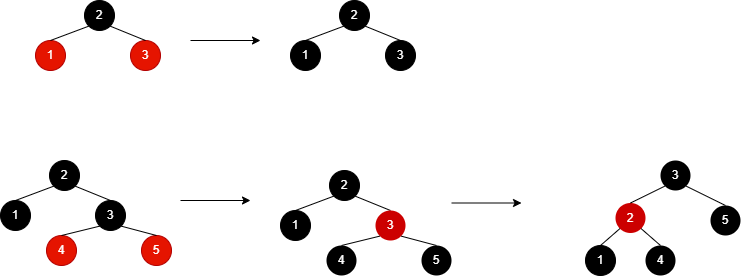

The diagram above was exported from draw.io. Its source (the exported page's mxGraphModel, read from the mxfile embedded in the PNG):
<mxGraphModel dx="1609" dy="539" grid="1" gridSize="10" guides="1" tooltips="1" connect="1" arrows="1" fold="1" page="1" pageScale="1" pageWidth="827" pageHeight="1169" math="0" shadow="0">
  <root>
    <mxCell id="tvSldW70_gP1udjGhHT5-0" />
    <mxCell id="tvSldW70_gP1udjGhHT5-1" parent="tvSldW70_gP1udjGhHT5-0" />
    <mxCell id="4XyfJ0UMqXEQ0newicDm-0" value="1" style="ellipse;whiteSpace=wrap;html=1;aspect=fixed;fillColor=#e51400;strokeColor=#B20000;fontColor=#ffffff;" vertex="1" parent="tvSldW70_gP1udjGhHT5-1">
      <mxGeometry x="-145" y="340" width="30" height="30" as="geometry" />
    </mxCell>
    <mxCell id="4XyfJ0UMqXEQ0newicDm-1" value="&lt;font color=&quot;#ffffff&quot;&gt;2&lt;/font&gt;" style="ellipse;whiteSpace=wrap;html=1;fillColor=#000000;" vertex="1" parent="tvSldW70_gP1udjGhHT5-1">
      <mxGeometry x="-96" y="300" width="30" height="30" as="geometry" />
    </mxCell>
    <mxCell id="4XyfJ0UMqXEQ0newicDm-2" value="" style="endArrow=none;html=1;rounded=0;fontColor=#FFFFFF;exitX=0.5;exitY=0;exitDx=0;exitDy=0;entryX=0;entryY=1;entryDx=0;entryDy=0;" edge="1" parent="tvSldW70_gP1udjGhHT5-1" source="4XyfJ0UMqXEQ0newicDm-0" target="4XyfJ0UMqXEQ0newicDm-1">
      <mxGeometry width="50" height="50" relative="1" as="geometry">
        <mxPoint x="-115" y="370" as="sourcePoint" />
        <mxPoint x="-65" y="320" as="targetPoint" />
      </mxGeometry>
    </mxCell>
    <mxCell id="4XyfJ0UMqXEQ0newicDm-3" value="3" style="ellipse;whiteSpace=wrap;html=1;aspect=fixed;fillColor=#e51400;strokeColor=#B20000;fontColor=#ffffff;" vertex="1" parent="tvSldW70_gP1udjGhHT5-1">
      <mxGeometry x="-50" y="340" width="30" height="30" as="geometry" />
    </mxCell>
    <mxCell id="4XyfJ0UMqXEQ0newicDm-4" value="" style="endArrow=none;html=1;rounded=0;fontColor=#FFFFFF;exitX=1;exitY=1;exitDx=0;exitDy=0;entryX=0.5;entryY=0;entryDx=0;entryDy=0;" edge="1" parent="tvSldW70_gP1udjGhHT5-1" source="4XyfJ0UMqXEQ0newicDm-1" target="4XyfJ0UMqXEQ0newicDm-3">
      <mxGeometry width="50" height="50" relative="1" as="geometry">
        <mxPoint x="-120" y="350" as="sourcePoint" />
        <mxPoint x="-81.60660171779818" y="335.6066017177982" as="targetPoint" />
      </mxGeometry>
    </mxCell>
    <mxCell id="4XyfJ0UMqXEQ0newicDm-5" value="" style="endArrow=classic;html=1;rounded=0;fontSize=12;fontColor=#000000;" edge="1" parent="tvSldW70_gP1udjGhHT5-1">
      <mxGeometry width="50" height="50" relative="1" as="geometry">
        <mxPoint x="10" y="340" as="sourcePoint" />
        <mxPoint x="80" y="340" as="targetPoint" />
      </mxGeometry>
    </mxCell>
    <mxCell id="4XyfJ0UMqXEQ0newicDm-6" value="1" style="ellipse;whiteSpace=wrap;html=1;aspect=fixed;fillColor=#000000;strokeColor=#000000;fontColor=#ffffff;" vertex="1" parent="tvSldW70_gP1udjGhHT5-1">
      <mxGeometry x="110" y="340" width="30" height="30" as="geometry" />
    </mxCell>
    <mxCell id="4XyfJ0UMqXEQ0newicDm-7" value="&lt;font color=&quot;#ffffff&quot;&gt;2&lt;/font&gt;" style="ellipse;whiteSpace=wrap;html=1;fillColor=#000000;" vertex="1" parent="tvSldW70_gP1udjGhHT5-1">
      <mxGeometry x="159" y="300" width="30" height="30" as="geometry" />
    </mxCell>
    <mxCell id="4XyfJ0UMqXEQ0newicDm-8" value="" style="endArrow=none;html=1;rounded=0;fontColor=#FFFFFF;exitX=0.5;exitY=0;exitDx=0;exitDy=0;entryX=0;entryY=1;entryDx=0;entryDy=0;" edge="1" parent="tvSldW70_gP1udjGhHT5-1" source="4XyfJ0UMqXEQ0newicDm-6" target="4XyfJ0UMqXEQ0newicDm-7">
      <mxGeometry width="50" height="50" relative="1" as="geometry">
        <mxPoint x="140" y="370" as="sourcePoint" />
        <mxPoint x="190" y="320" as="targetPoint" />
      </mxGeometry>
    </mxCell>
    <mxCell id="4XyfJ0UMqXEQ0newicDm-9" value="3" style="ellipse;whiteSpace=wrap;html=1;aspect=fixed;fillColor=#000000;strokeColor=#000000;fontColor=#ffffff;" vertex="1" parent="tvSldW70_gP1udjGhHT5-1">
      <mxGeometry x="205" y="340" width="30" height="30" as="geometry" />
    </mxCell>
    <mxCell id="4XyfJ0UMqXEQ0newicDm-10" value="" style="endArrow=none;html=1;rounded=0;fontColor=#FFFFFF;exitX=1;exitY=1;exitDx=0;exitDy=0;entryX=0.5;entryY=0;entryDx=0;entryDy=0;" edge="1" parent="tvSldW70_gP1udjGhHT5-1" source="4XyfJ0UMqXEQ0newicDm-7" target="4XyfJ0UMqXEQ0newicDm-9">
      <mxGeometry width="50" height="50" relative="1" as="geometry">
        <mxPoint x="135" y="350" as="sourcePoint" />
        <mxPoint x="173.39339828220182" y="335.6066017177982" as="targetPoint" />
      </mxGeometry>
    </mxCell>
    <mxCell id="4XyfJ0UMqXEQ0newicDm-11" value="1" style="ellipse;whiteSpace=wrap;html=1;aspect=fixed;fillColor=#000000;strokeColor=#000000;fontColor=#ffffff;" vertex="1" parent="tvSldW70_gP1udjGhHT5-1">
      <mxGeometry x="-180" y="500" width="30" height="30" as="geometry" />
    </mxCell>
    <mxCell id="4XyfJ0UMqXEQ0newicDm-12" value="&lt;font color=&quot;#ffffff&quot;&gt;2&lt;/font&gt;" style="ellipse;whiteSpace=wrap;html=1;fillColor=#000000;" vertex="1" parent="tvSldW70_gP1udjGhHT5-1">
      <mxGeometry x="-131" y="460" width="30" height="30" as="geometry" />
    </mxCell>
    <mxCell id="4XyfJ0UMqXEQ0newicDm-13" value="" style="endArrow=none;html=1;rounded=0;fontColor=#FFFFFF;exitX=0.5;exitY=0;exitDx=0;exitDy=0;entryX=0;entryY=1;entryDx=0;entryDy=0;" edge="1" parent="tvSldW70_gP1udjGhHT5-1" source="4XyfJ0UMqXEQ0newicDm-11" target="4XyfJ0UMqXEQ0newicDm-12">
      <mxGeometry width="50" height="50" relative="1" as="geometry">
        <mxPoint x="-150" y="530" as="sourcePoint" />
        <mxPoint x="-100" y="480" as="targetPoint" />
      </mxGeometry>
    </mxCell>
    <mxCell id="4XyfJ0UMqXEQ0newicDm-15" value="" style="endArrow=none;html=1;rounded=0;fontColor=#FFFFFF;exitX=1;exitY=1;exitDx=0;exitDy=0;entryX=0.5;entryY=0;entryDx=0;entryDy=0;" edge="1" parent="tvSldW70_gP1udjGhHT5-1" source="4XyfJ0UMqXEQ0newicDm-12">
      <mxGeometry width="50" height="50" relative="1" as="geometry">
        <mxPoint x="-155" y="510" as="sourcePoint" />
        <mxPoint x="-70" y="500" as="targetPoint" />
      </mxGeometry>
    </mxCell>
    <mxCell id="4XyfJ0UMqXEQ0newicDm-16" value="4" style="ellipse;whiteSpace=wrap;html=1;aspect=fixed;fillColor=#e51400;strokeColor=#B20000;fontColor=#ffffff;" vertex="1" parent="tvSldW70_gP1udjGhHT5-1">
      <mxGeometry x="-134" y="535" width="30" height="30" as="geometry" />
    </mxCell>
    <mxCell id="4XyfJ0UMqXEQ0newicDm-17" value="&lt;font color=&quot;#ffffff&quot;&gt;3&lt;/font&gt;" style="ellipse;whiteSpace=wrap;html=1;fillColor=#000000;" vertex="1" parent="tvSldW70_gP1udjGhHT5-1">
      <mxGeometry x="-85" y="500" width="30" height="30" as="geometry" />
    </mxCell>
    <mxCell id="4XyfJ0UMqXEQ0newicDm-18" value="" style="endArrow=none;html=1;rounded=0;fontColor=#FFFFFF;exitX=0.5;exitY=0;exitDx=0;exitDy=0;entryX=0;entryY=1;entryDx=0;entryDy=0;" edge="1" parent="tvSldW70_gP1udjGhHT5-1" source="4XyfJ0UMqXEQ0newicDm-16" target="4XyfJ0UMqXEQ0newicDm-17">
      <mxGeometry width="50" height="50" relative="1" as="geometry">
        <mxPoint x="-104" y="565" as="sourcePoint" />
        <mxPoint x="-54" y="515" as="targetPoint" />
      </mxGeometry>
    </mxCell>
    <mxCell id="4XyfJ0UMqXEQ0newicDm-19" value="5" style="ellipse;whiteSpace=wrap;html=1;aspect=fixed;fillColor=#e51400;strokeColor=#B20000;fontColor=#ffffff;" vertex="1" parent="tvSldW70_gP1udjGhHT5-1">
      <mxGeometry x="-39" y="535" width="30" height="30" as="geometry" />
    </mxCell>
    <mxCell id="4XyfJ0UMqXEQ0newicDm-20" value="" style="endArrow=none;html=1;rounded=0;fontColor=#FFFFFF;exitX=1;exitY=1;exitDx=0;exitDy=0;entryX=0.5;entryY=0;entryDx=0;entryDy=0;" edge="1" parent="tvSldW70_gP1udjGhHT5-1" source="4XyfJ0UMqXEQ0newicDm-17" target="4XyfJ0UMqXEQ0newicDm-19">
      <mxGeometry width="50" height="50" relative="1" as="geometry">
        <mxPoint x="-109" y="545" as="sourcePoint" />
        <mxPoint x="-70.60660171779818" y="530.6066017177982" as="targetPoint" />
      </mxGeometry>
    </mxCell>
    <mxCell id="4XyfJ0UMqXEQ0newicDm-21" value="" style="endArrow=classic;html=1;rounded=0;fontSize=12;fontColor=#000000;" edge="1" parent="tvSldW70_gP1udjGhHT5-1">
      <mxGeometry width="50" height="50" relative="1" as="geometry">
        <mxPoint y="500" as="sourcePoint" />
        <mxPoint x="70" y="500" as="targetPoint" />
      </mxGeometry>
    </mxCell>
    <mxCell id="4XyfJ0UMqXEQ0newicDm-22" value="1" style="ellipse;whiteSpace=wrap;html=1;aspect=fixed;fillColor=#000000;strokeColor=#000000;fontColor=#ffffff;" vertex="1" parent="tvSldW70_gP1udjGhHT5-1">
      <mxGeometry x="100" y="510" width="30" height="30" as="geometry" />
    </mxCell>
    <mxCell id="4XyfJ0UMqXEQ0newicDm-23" value="&lt;font color=&quot;#ffffff&quot;&gt;2&lt;/font&gt;" style="ellipse;whiteSpace=wrap;html=1;fillColor=#000000;" vertex="1" parent="tvSldW70_gP1udjGhHT5-1">
      <mxGeometry x="149" y="470" width="30" height="30" as="geometry" />
    </mxCell>
    <mxCell id="4XyfJ0UMqXEQ0newicDm-24" value="" style="endArrow=none;html=1;rounded=0;fontColor=#FFFFFF;exitX=0.5;exitY=0;exitDx=0;exitDy=0;entryX=0;entryY=1;entryDx=0;entryDy=0;" edge="1" parent="tvSldW70_gP1udjGhHT5-1" source="4XyfJ0UMqXEQ0newicDm-22" target="4XyfJ0UMqXEQ0newicDm-23">
      <mxGeometry width="50" height="50" relative="1" as="geometry">
        <mxPoint x="130" y="540" as="sourcePoint" />
        <mxPoint x="180" y="490" as="targetPoint" />
      </mxGeometry>
    </mxCell>
    <mxCell id="4XyfJ0UMqXEQ0newicDm-25" value="" style="endArrow=none;html=1;rounded=0;fontColor=#FFFFFF;exitX=1;exitY=1;exitDx=0;exitDy=0;entryX=0.5;entryY=0;entryDx=0;entryDy=0;" edge="1" parent="tvSldW70_gP1udjGhHT5-1" source="4XyfJ0UMqXEQ0newicDm-23">
      <mxGeometry width="50" height="50" relative="1" as="geometry">
        <mxPoint x="125" y="520" as="sourcePoint" />
        <mxPoint x="210" y="510" as="targetPoint" />
      </mxGeometry>
    </mxCell>
    <mxCell id="4XyfJ0UMqXEQ0newicDm-26" value="4" style="ellipse;whiteSpace=wrap;html=1;aspect=fixed;fillColor=#000000;strokeColor=none;fontColor=#ffffff;" vertex="1" parent="tvSldW70_gP1udjGhHT5-1">
      <mxGeometry x="146" y="545" width="30" height="30" as="geometry" />
    </mxCell>
    <mxCell id="4XyfJ0UMqXEQ0newicDm-27" value="&lt;font color=&quot;#ffffff&quot;&gt;3&lt;/font&gt;" style="ellipse;whiteSpace=wrap;html=1;fillColor=#CC0000;strokeColor=none;" vertex="1" parent="tvSldW70_gP1udjGhHT5-1">
      <mxGeometry x="195" y="510" width="30" height="30" as="geometry" />
    </mxCell>
    <mxCell id="4XyfJ0UMqXEQ0newicDm-28" value="" style="endArrow=none;html=1;rounded=0;fontColor=#FFFFFF;exitX=0.5;exitY=0;exitDx=0;exitDy=0;entryX=0;entryY=1;entryDx=0;entryDy=0;" edge="1" parent="tvSldW70_gP1udjGhHT5-1" source="4XyfJ0UMqXEQ0newicDm-26" target="4XyfJ0UMqXEQ0newicDm-27">
      <mxGeometry width="50" height="50" relative="1" as="geometry">
        <mxPoint x="176" y="575" as="sourcePoint" />
        <mxPoint x="226" y="525" as="targetPoint" />
      </mxGeometry>
    </mxCell>
    <mxCell id="4XyfJ0UMqXEQ0newicDm-29" value="5" style="ellipse;whiteSpace=wrap;html=1;aspect=fixed;fillColor=#000000;strokeColor=none;fontColor=#ffffff;" vertex="1" parent="tvSldW70_gP1udjGhHT5-1">
      <mxGeometry x="241" y="545" width="30" height="30" as="geometry" />
    </mxCell>
    <mxCell id="4XyfJ0UMqXEQ0newicDm-30" value="" style="endArrow=none;html=1;rounded=0;fontColor=#FFFFFF;exitX=1;exitY=1;exitDx=0;exitDy=0;entryX=0.5;entryY=0;entryDx=0;entryDy=0;" edge="1" parent="tvSldW70_gP1udjGhHT5-1" source="4XyfJ0UMqXEQ0newicDm-27" target="4XyfJ0UMqXEQ0newicDm-29">
      <mxGeometry width="50" height="50" relative="1" as="geometry">
        <mxPoint x="171" y="555" as="sourcePoint" />
        <mxPoint x="209.39339828220182" y="540.6066017177982" as="targetPoint" />
      </mxGeometry>
    </mxCell>
    <mxCell id="4XyfJ0UMqXEQ0newicDm-31" value="1" style="ellipse;whiteSpace=wrap;html=1;aspect=fixed;fillColor=#000000;strokeColor=#000000;fontColor=#ffffff;" vertex="1" parent="tvSldW70_gP1udjGhHT5-1">
      <mxGeometry x="405" y="545" width="30" height="30" as="geometry" />
    </mxCell>
    <mxCell id="4XyfJ0UMqXEQ0newicDm-32" value="&lt;font color=&quot;#ffffff&quot;&gt;2&lt;/font&gt;" style="ellipse;whiteSpace=wrap;html=1;fillColor=#CC0000;strokeColor=none;" vertex="1" parent="tvSldW70_gP1udjGhHT5-1">
      <mxGeometry x="435" y="502.5" width="30" height="30" as="geometry" />
    </mxCell>
    <mxCell id="4XyfJ0UMqXEQ0newicDm-33" value="" style="endArrow=none;html=1;rounded=0;fontColor=#FFFFFF;exitX=0.5;exitY=0;exitDx=0;exitDy=0;entryX=0;entryY=1;entryDx=0;entryDy=0;" edge="1" parent="tvSldW70_gP1udjGhHT5-1" source="4XyfJ0UMqXEQ0newicDm-31" target="4XyfJ0UMqXEQ0newicDm-32">
      <mxGeometry width="50" height="50" relative="1" as="geometry">
        <mxPoint x="401" y="542.5" as="sourcePoint" />
        <mxPoint x="466" y="522.5" as="targetPoint" />
      </mxGeometry>
    </mxCell>
    <mxCell id="4XyfJ0UMqXEQ0newicDm-34" value="" style="endArrow=none;html=1;rounded=0;fontColor=#FFFFFF;exitX=1;exitY=1;exitDx=0;exitDy=0;entryX=0.5;entryY=0;entryDx=0;entryDy=0;" edge="1" parent="tvSldW70_gP1udjGhHT5-1" source="4XyfJ0UMqXEQ0newicDm-32" target="4XyfJ0UMqXEQ0newicDm-35">
      <mxGeometry width="50" height="50" relative="1" as="geometry">
        <mxPoint x="411" y="552.5" as="sourcePoint" />
        <mxPoint x="496" y="542.5" as="targetPoint" />
      </mxGeometry>
    </mxCell>
    <mxCell id="4XyfJ0UMqXEQ0newicDm-35" value="4" style="ellipse;whiteSpace=wrap;html=1;aspect=fixed;fillColor=#000000;strokeColor=none;fontColor=#ffffff;" vertex="1" parent="tvSldW70_gP1udjGhHT5-1">
      <mxGeometry x="465" y="545" width="30" height="30" as="geometry" />
    </mxCell>
    <mxCell id="4XyfJ0UMqXEQ0newicDm-36" value="&lt;font color=&quot;#ffffff&quot;&gt;3&lt;/font&gt;" style="ellipse;whiteSpace=wrap;html=1;fillColor=#000000;strokeColor=none;" vertex="1" parent="tvSldW70_gP1udjGhHT5-1">
      <mxGeometry x="480" y="460" width="30" height="30" as="geometry" />
    </mxCell>
    <mxCell id="4XyfJ0UMqXEQ0newicDm-38" value="5" style="ellipse;whiteSpace=wrap;html=1;aspect=fixed;fillColor=#000000;strokeColor=none;fontColor=#ffffff;" vertex="1" parent="tvSldW70_gP1udjGhHT5-1">
      <mxGeometry x="530" y="505" width="30" height="30" as="geometry" />
    </mxCell>
    <mxCell id="4XyfJ0UMqXEQ0newicDm-39" value="" style="endArrow=none;html=1;rounded=0;fontColor=#FFFFFF;exitX=1;exitY=1;exitDx=0;exitDy=0;entryX=0.5;entryY=0;entryDx=0;entryDy=0;" edge="1" parent="tvSldW70_gP1udjGhHT5-1" source="4XyfJ0UMqXEQ0newicDm-36" target="4XyfJ0UMqXEQ0newicDm-38">
      <mxGeometry width="50" height="50" relative="1" as="geometry">
        <mxPoint x="451" y="557.5" as="sourcePoint" />
        <mxPoint x="489.3933982822018" y="543.1066017177982" as="targetPoint" />
      </mxGeometry>
    </mxCell>
    <mxCell id="4XyfJ0UMqXEQ0newicDm-40" value="" style="endArrow=classic;html=1;rounded=0;fontSize=12;fontColor=#000000;" edge="1" parent="tvSldW70_gP1udjGhHT5-1">
      <mxGeometry width="50" height="50" relative="1" as="geometry">
        <mxPoint x="271" y="502.5" as="sourcePoint" />
        <mxPoint x="341" y="502.5" as="targetPoint" />
      </mxGeometry>
    </mxCell>
    <mxCell id="4XyfJ0UMqXEQ0newicDm-42" value="" style="endArrow=none;html=1;rounded=0;fontSize=12;fontColor=#000000;entryX=0;entryY=1;entryDx=0;entryDy=0;exitX=0.5;exitY=0;exitDx=0;exitDy=0;" edge="1" parent="tvSldW70_gP1udjGhHT5-1" source="4XyfJ0UMqXEQ0newicDm-32" target="4XyfJ0UMqXEQ0newicDm-36">
      <mxGeometry width="50" height="50" relative="1" as="geometry">
        <mxPoint x="320" y="500" as="sourcePoint" />
        <mxPoint x="370" y="450" as="targetPoint" />
      </mxGeometry>
    </mxCell>
  </root>
</mxGraphModel>